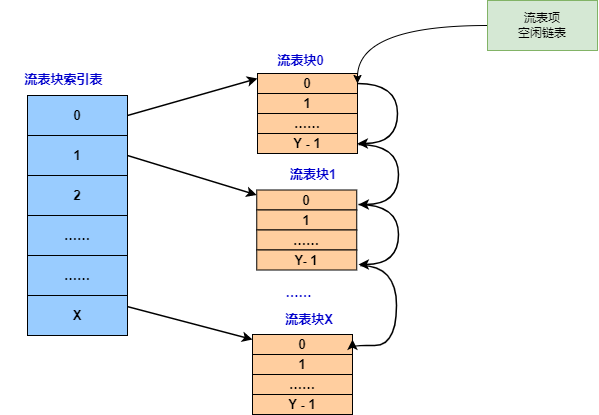

The diagram above was exported from draw.io. Its source (the exported page's mxGraphModel, read from the mxfile embedded in the PNG):
<mxGraphModel dx="1422" dy="865" grid="1" gridSize="10" guides="1" tooltips="1" connect="1" arrows="1" fold="1" page="1" pageScale="1" pageWidth="827" pageHeight="1169" math="0" shadow="0">
  <root>
    <mxCell id="r7dsD-8OZyT5Re0TdgLT-0" />
    <mxCell id="r7dsD-8OZyT5Re0TdgLT-1" parent="r7dsD-8OZyT5Re0TdgLT-0" />
    <mxCell id="r7dsD-8OZyT5Re0TdgLT-39" style="rounded=0;orthogonalLoop=1;jettySize=auto;html=1;entryX=0;entryY=0.25;entryDx=0;entryDy=0;fontSize=13;exitX=1;exitY=0.5;exitDx=0;exitDy=0;strokeWidth=1.5;" edge="1" parent="r7dsD-8OZyT5Re0TdgLT-1" source="r7dsD-8OZyT5Re0TdgLT-40" target="r7dsD-8OZyT5Re0TdgLT-47">
      <mxGeometry relative="1" as="geometry" />
    </mxCell>
    <mxCell id="r7dsD-8OZyT5Re0TdgLT-40" value="0" style="whiteSpace=wrap;html=1;align=center;fillColor=#99CCFF;fontSize=13;fontStyle=1" vertex="1" parent="r7dsD-8OZyT5Re0TdgLT-1">
      <mxGeometry x="100" y="195" width="100" height="40" as="geometry" />
    </mxCell>
    <mxCell id="r7dsD-8OZyT5Re0TdgLT-41" value="1" style="whiteSpace=wrap;html=1;align=center;fillColor=#99CCFF;fontSize=13;fontStyle=1" vertex="1" parent="r7dsD-8OZyT5Re0TdgLT-1">
      <mxGeometry x="100" y="235" width="100" height="40" as="geometry" />
    </mxCell>
    <mxCell id="r7dsD-8OZyT5Re0TdgLT-42" value="2" style="whiteSpace=wrap;html=1;align=center;fillColor=#99CCFF;fontSize=13;fontStyle=1" vertex="1" parent="r7dsD-8OZyT5Re0TdgLT-1">
      <mxGeometry x="100" y="275" width="100" height="40" as="geometry" />
    </mxCell>
    <mxCell id="r7dsD-8OZyT5Re0TdgLT-43" value="……" style="whiteSpace=wrap;html=1;align=center;fillColor=#99CCFF;fontSize=13;fontStyle=1" vertex="1" parent="r7dsD-8OZyT5Re0TdgLT-1">
      <mxGeometry x="100" y="315" width="100" height="40" as="geometry" />
    </mxCell>
    <mxCell id="r7dsD-8OZyT5Re0TdgLT-44" value="……" style="whiteSpace=wrap;html=1;align=center;fillColor=#99CCFF;fontSize=13;fontStyle=1" vertex="1" parent="r7dsD-8OZyT5Re0TdgLT-1">
      <mxGeometry x="100" y="355" width="100" height="40" as="geometry" />
    </mxCell>
    <mxCell id="r7dsD-8OZyT5Re0TdgLT-45" value="X" style="whiteSpace=wrap;html=1;align=center;fillColor=#99CCFF;fontSize=13;fontStyle=1" vertex="1" parent="r7dsD-8OZyT5Re0TdgLT-1">
      <mxGeometry x="100" y="395" width="100" height="40" as="geometry" />
    </mxCell>
    <mxCell id="r7dsD-8OZyT5Re0TdgLT-46" value="&lt;font style=&quot;font-size: 13px&quot;&gt;流表块索引表&lt;br&gt;&lt;/font&gt;" style="rounded=0;whiteSpace=wrap;html=1;dashed=1;strokeColor=#FFFFFF;fillColor=#FFFFFF;fontStyle=1;fontColor=#0000CC;" vertex="1" parent="r7dsD-8OZyT5Re0TdgLT-1">
      <mxGeometry x="72.75" y="170" width="127.25" height="17" as="geometry" />
    </mxCell>
    <mxCell id="r7dsD-8OZyT5Re0TdgLT-47" value="0" style="whiteSpace=wrap;html=1;align=center;fillColor=#FFCE9F;fontSize=13;fontStyle=1" vertex="1" parent="r7dsD-8OZyT5Re0TdgLT-1">
      <mxGeometry x="330" y="173" width="100" height="20" as="geometry" />
    </mxCell>
    <mxCell id="r7dsD-8OZyT5Re0TdgLT-48" value="1" style="whiteSpace=wrap;html=1;align=center;fillColor=#FFCE9F;fontSize=13;fontStyle=1" vertex="1" parent="r7dsD-8OZyT5Re0TdgLT-1">
      <mxGeometry x="330" y="193" width="100" height="20" as="geometry" />
    </mxCell>
    <mxCell id="r7dsD-8OZyT5Re0TdgLT-49" value="……" style="whiteSpace=wrap;html=1;align=center;fillColor=#FFCE9F;fontSize=13;fontStyle=1" vertex="1" parent="r7dsD-8OZyT5Re0TdgLT-1">
      <mxGeometry x="330" y="213" width="100" height="20" as="geometry" />
    </mxCell>
    <mxCell id="r7dsD-8OZyT5Re0TdgLT-50" value="Y - 1" style="whiteSpace=wrap;html=1;align=center;fillColor=#FFCE9F;fontSize=13;fontStyle=1" vertex="1" parent="r7dsD-8OZyT5Re0TdgLT-1">
      <mxGeometry x="330" y="233" width="100" height="20" as="geometry" />
    </mxCell>
    <mxCell id="r7dsD-8OZyT5Re0TdgLT-51" value="&lt;font style=&quot;font-size: 13px&quot;&gt;流表块0&lt;/font&gt;" style="rounded=0;whiteSpace=wrap;html=1;dashed=1;strokeColor=#FFFFFF;fillColor=#FFFFFF;fontStyle=1;fontColor=#0000CC;" vertex="1" parent="r7dsD-8OZyT5Re0TdgLT-1">
      <mxGeometry x="325" y="150" width="97.25" height="20" as="geometry" />
    </mxCell>
    <mxCell id="r7dsD-8OZyT5Re0TdgLT-52" value="0" style="whiteSpace=wrap;html=1;align=center;fillColor=#FFCE9F;fontSize=13;fontStyle=1" vertex="1" parent="r7dsD-8OZyT5Re0TdgLT-1">
      <mxGeometry x="329.25" y="289.5" width="100" height="20" as="geometry" />
    </mxCell>
    <mxCell id="r7dsD-8OZyT5Re0TdgLT-53" value="1" style="whiteSpace=wrap;html=1;align=center;fillColor=#FFCE9F;fontSize=13;fontStyle=1" vertex="1" parent="r7dsD-8OZyT5Re0TdgLT-1">
      <mxGeometry x="329.25" y="309.5" width="100" height="20" as="geometry" />
    </mxCell>
    <mxCell id="r7dsD-8OZyT5Re0TdgLT-54" value="……" style="whiteSpace=wrap;html=1;align=center;fillColor=#FFCE9F;fontSize=13;fontStyle=1" vertex="1" parent="r7dsD-8OZyT5Re0TdgLT-1">
      <mxGeometry x="329.25" y="329.5" width="100" height="20" as="geometry" />
    </mxCell>
    <mxCell id="r7dsD-8OZyT5Re0TdgLT-55" value="Y- 1" style="whiteSpace=wrap;html=1;align=center;fillColor=#FFCE9F;fontSize=13;fontStyle=1" vertex="1" parent="r7dsD-8OZyT5Re0TdgLT-1">
      <mxGeometry x="329.25" y="349.5" width="100" height="20" as="geometry" />
    </mxCell>
    <mxCell id="r7dsD-8OZyT5Re0TdgLT-56" value="&lt;span style=&quot;font-size: 13px&quot;&gt;流表块1&lt;/span&gt;" style="rounded=0;whiteSpace=wrap;html=1;dashed=1;strokeColor=#FFFFFF;fillColor=#FFFFFF;fontStyle=1;fontColor=#0000CC;" vertex="1" parent="r7dsD-8OZyT5Re0TdgLT-1">
      <mxGeometry x="338" y="266.5" width="96" height="15.5" as="geometry" />
    </mxCell>
    <mxCell id="r7dsD-8OZyT5Re0TdgLT-57" style="rounded=0;orthogonalLoop=1;jettySize=auto;html=1;fontSize=13;exitX=1;exitY=0.5;exitDx=0;exitDy=0;entryX=0;entryY=0.25;entryDx=0;entryDy=0;strokeWidth=1.5;" edge="1" parent="r7dsD-8OZyT5Re0TdgLT-1" source="r7dsD-8OZyT5Re0TdgLT-41" target="r7dsD-8OZyT5Re0TdgLT-52">
      <mxGeometry relative="1" as="geometry">
        <mxPoint x="210" y="225" as="sourcePoint" />
        <mxPoint x="330" y="275" as="targetPoint" />
      </mxGeometry>
    </mxCell>
    <mxCell id="r7dsD-8OZyT5Re0TdgLT-58" style="rounded=0;orthogonalLoop=1;jettySize=auto;html=1;entryX=1;entryY=0.5;entryDx=0;entryDy=0;fontSize=13;exitX=1;exitY=0.5;exitDx=0;exitDy=0;edgeStyle=orthogonalEdgeStyle;curved=1;strokeWidth=1.5;" edge="1" parent="r7dsD-8OZyT5Re0TdgLT-1" source="r7dsD-8OZyT5Re0TdgLT-47" target="r7dsD-8OZyT5Re0TdgLT-50">
      <mxGeometry relative="1" as="geometry">
        <mxPoint x="210" y="225" as="sourcePoint" />
        <mxPoint x="340" y="188" as="targetPoint" />
        <Array as="points">
          <mxPoint x="470" y="183" />
          <mxPoint x="470" y="243" />
        </Array>
      </mxGeometry>
    </mxCell>
    <mxCell id="r7dsD-8OZyT5Re0TdgLT-59" style="rounded=0;orthogonalLoop=1;jettySize=auto;html=1;entryX=1;entryY=0.5;entryDx=0;entryDy=0;fontSize=13;exitX=1;exitY=0.5;exitDx=0;exitDy=0;edgeStyle=orthogonalEdgeStyle;curved=1;strokeWidth=1.5;" edge="1" parent="r7dsD-8OZyT5Re0TdgLT-1">
      <mxGeometry relative="1" as="geometry">
        <mxPoint x="431" y="244" as="sourcePoint" />
        <mxPoint x="431" y="304" as="targetPoint" />
        <Array as="points">
          <mxPoint x="471" y="244" />
          <mxPoint x="471" y="304" />
        </Array>
      </mxGeometry>
    </mxCell>
    <mxCell id="r7dsD-8OZyT5Re0TdgLT-60" style="rounded=0;orthogonalLoop=1;jettySize=auto;html=1;entryX=1;entryY=0.5;entryDx=0;entryDy=0;fontSize=13;exitX=1;exitY=0.5;exitDx=0;exitDy=0;edgeStyle=orthogonalEdgeStyle;curved=1;strokeWidth=1.5;" edge="1" parent="r7dsD-8OZyT5Re0TdgLT-1">
      <mxGeometry relative="1" as="geometry">
        <mxPoint x="431" y="304" as="sourcePoint" />
        <mxPoint x="431" y="364" as="targetPoint" />
        <Array as="points">
          <mxPoint x="471" y="304" />
          <mxPoint x="471" y="364" />
        </Array>
      </mxGeometry>
    </mxCell>
    <mxCell id="r7dsD-8OZyT5Re0TdgLT-61" value="&lt;font style=&quot;font-size: 13px&quot;&gt;……&lt;/font&gt;" style="rounded=0;whiteSpace=wrap;html=1;dashed=1;strokeColor=#FFFFFF;fillColor=#FFFFFF;fontStyle=1;fontColor=#0000CC;" vertex="1" parent="r7dsD-8OZyT5Re0TdgLT-1">
      <mxGeometry x="328.75" y="382" width="84.5" height="20" as="geometry" />
    </mxCell>
    <mxCell id="r7dsD-8OZyT5Re0TdgLT-62" value="0" style="whiteSpace=wrap;html=1;align=center;fillColor=#FFCE9F;fontSize=13;fontStyle=1" vertex="1" parent="r7dsD-8OZyT5Re0TdgLT-1">
      <mxGeometry x="325" y="434" width="100" height="20" as="geometry" />
    </mxCell>
    <mxCell id="r7dsD-8OZyT5Re0TdgLT-63" value="1" style="whiteSpace=wrap;html=1;align=center;fillColor=#FFCE9F;fontSize=13;fontStyle=1" vertex="1" parent="r7dsD-8OZyT5Re0TdgLT-1">
      <mxGeometry x="325" y="454" width="100" height="20" as="geometry" />
    </mxCell>
    <mxCell id="r7dsD-8OZyT5Re0TdgLT-64" value="……" style="whiteSpace=wrap;html=1;align=center;fillColor=#FFCE9F;fontSize=13;fontStyle=1" vertex="1" parent="r7dsD-8OZyT5Re0TdgLT-1">
      <mxGeometry x="325" y="474" width="100" height="20" as="geometry" />
    </mxCell>
    <mxCell id="r7dsD-8OZyT5Re0TdgLT-65" value="Y - 1" style="whiteSpace=wrap;html=1;align=center;fillColor=#FFCE9F;fontSize=13;fontStyle=1" vertex="1" parent="r7dsD-8OZyT5Re0TdgLT-1">
      <mxGeometry x="325" y="494" width="100" height="20" as="geometry" />
    </mxCell>
    <mxCell id="r7dsD-8OZyT5Re0TdgLT-66" value="&lt;span style=&quot;font-size: 13px&quot;&gt;流表块X&lt;/span&gt;" style="rounded=0;whiteSpace=wrap;html=1;dashed=1;strokeColor=#FFFFFF;fillColor=#FFFFFF;fontStyle=1;fontColor=#0000CC;" vertex="1" parent="r7dsD-8OZyT5Re0TdgLT-1">
      <mxGeometry x="332.75" y="411" width="98.25" height="16" as="geometry" />
    </mxCell>
    <mxCell id="r7dsD-8OZyT5Re0TdgLT-67" style="rounded=0;orthogonalLoop=1;jettySize=auto;html=1;fontSize=13;exitX=1;exitY=0.5;exitDx=0;exitDy=0;strokeWidth=1.5;entryX=0;entryY=0.25;entryDx=0;entryDy=0;" edge="1" parent="r7dsD-8OZyT5Re0TdgLT-1" target="r7dsD-8OZyT5Re0TdgLT-62">
      <mxGeometry relative="1" as="geometry">
        <mxPoint x="200" y="406.1199999999999" as="sourcePoint" />
        <mxPoint x="320.25" y="443.87" as="targetPoint" />
      </mxGeometry>
    </mxCell>
    <mxCell id="r7dsD-8OZyT5Re0TdgLT-68" style="rounded=0;orthogonalLoop=1;jettySize=auto;html=1;entryX=1;entryY=0.25;entryDx=0;entryDy=0;fontSize=13;exitX=1;exitY=0.5;exitDx=0;exitDy=0;edgeStyle=orthogonalEdgeStyle;strokeWidth=1.5;curved=1;" edge="1" parent="r7dsD-8OZyT5Re0TdgLT-1" target="r7dsD-8OZyT5Re0TdgLT-62">
      <mxGeometry relative="1" as="geometry">
        <mxPoint x="433" y="365" as="sourcePoint" />
        <mxPoint x="433" y="425" as="targetPoint" />
        <Array as="points">
          <mxPoint x="469" y="365" />
          <mxPoint x="469" y="445" />
        </Array>
      </mxGeometry>
    </mxCell>
    <mxCell id="r7dsD-8OZyT5Re0TdgLT-69" style="edgeStyle=none;rounded=0;orthogonalLoop=1;jettySize=auto;html=1;exitX=0.75;exitY=0;exitDx=0;exitDy=0;fontSize=13;strokeWidth=1.5;" edge="1" parent="r7dsD-8OZyT5Re0TdgLT-1" source="r7dsD-8OZyT5Re0TdgLT-46" target="r7dsD-8OZyT5Re0TdgLT-46">
      <mxGeometry relative="1" as="geometry" />
    </mxCell>
    <mxCell id="d9hlmud9QFZ41zlK8YiO-1" style="edgeStyle=orthogonalEdgeStyle;rounded=0;orthogonalLoop=1;jettySize=auto;html=1;curved=1;" edge="1" parent="r7dsD-8OZyT5Re0TdgLT-1" source="d9hlmud9QFZ41zlK8YiO-0">
      <mxGeometry relative="1" as="geometry">
        <mxPoint x="430" y="183" as="targetPoint" />
      </mxGeometry>
    </mxCell>
    <mxCell id="d9hlmud9QFZ41zlK8YiO-0" value="流表项&lt;br&gt;空闲链表" style="rounded=0;whiteSpace=wrap;html=1;fillColor=#d5e8d4;strokeColor=#82b366;" vertex="1" parent="r7dsD-8OZyT5Re0TdgLT-1">
      <mxGeometry x="560" y="100" width="110" height="50" as="geometry" />
    </mxCell>
  </root>
</mxGraphModel>